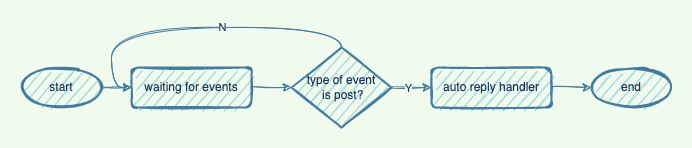

The diagram above was exported from draw.io. Its source (the exported page's mxGraphModel, read from the mxfile embedded in the PNG):
<mxGraphModel dx="1426" dy="905" grid="1" gridSize="10" guides="1" tooltips="1" connect="1" arrows="1" fold="1" page="1" pageScale="1" pageWidth="3300" pageHeight="4681" background="#F1FAEE" math="0" shadow="0">
  <root>
    <mxCell id="WIyWlLk6GJQsqaUBKTNV-0" />
    <mxCell id="WIyWlLk6GJQsqaUBKTNV-1" parent="WIyWlLk6GJQsqaUBKTNV-0" />
    <mxCell id="MLnnPW4Ep-Tom6xY8Ywv-0" style="edgeStyle=orthogonalEdgeStyle;curved=1;rounded=1;sketch=1;orthogonalLoop=1;jettySize=auto;html=1;exitX=1;exitY=0.5;exitDx=0;exitDy=0;exitPerimeter=0;entryX=0;entryY=0.5;entryDx=0;entryDy=0;fontColor=#1D3557;strokeColor=#457B9D;fillColor=#A8DADC;labelBackgroundColor=#F1FAEE;" edge="1" parent="WIyWlLk6GJQsqaUBKTNV-1" source="nvfg-uPoktzpgwgNVaSM-0" target="nvfg-uPoktzpgwgNVaSM-5">
      <mxGeometry relative="1" as="geometry" />
    </mxCell>
    <mxCell id="nvfg-uPoktzpgwgNVaSM-0" value="start" style="strokeWidth=2;html=1;shape=mxgraph.flowchart.start_1;whiteSpace=wrap;fillColor=#A8DADC;strokeColor=#457B9D;fontColor=#1D3557;sketch=1;rounded=1;" parent="WIyWlLk6GJQsqaUBKTNV-1" vertex="1">
      <mxGeometry x="180" y="210" width="80" height="40" as="geometry" />
    </mxCell>
    <mxCell id="nvfg-uPoktzpgwgNVaSM-1" value="end" style="strokeWidth=2;html=1;shape=mxgraph.flowchart.start_1;whiteSpace=wrap;fillColor=#A8DADC;strokeColor=#457B9D;fontColor=#1D3557;sketch=1;rounded=1;" parent="WIyWlLk6GJQsqaUBKTNV-1" vertex="1">
      <mxGeometry x="750" y="210" width="80" height="40" as="geometry" />
    </mxCell>
    <mxCell id="MLnnPW4Ep-Tom6xY8Ywv-1" style="edgeStyle=orthogonalEdgeStyle;curved=1;rounded=1;sketch=1;orthogonalLoop=1;jettySize=auto;html=1;exitX=1;exitY=0.5;exitDx=0;exitDy=0;entryX=0;entryY=0.5;entryDx=0;entryDy=0;entryPerimeter=0;fontColor=#1D3557;strokeColor=#457B9D;fillColor=#A8DADC;labelBackgroundColor=#F1FAEE;" edge="1" parent="WIyWlLk6GJQsqaUBKTNV-1" source="nvfg-uPoktzpgwgNVaSM-5" target="nvfg-uPoktzpgwgNVaSM-7">
      <mxGeometry relative="1" as="geometry" />
    </mxCell>
    <mxCell id="nvfg-uPoktzpgwgNVaSM-5" value="waiting for events" style="rounded=1;whiteSpace=wrap;html=1;absoluteArcSize=1;arcSize=14;strokeWidth=2;fillColor=#A8DADC;strokeColor=#457B9D;fontColor=#1D3557;sketch=1;" parent="WIyWlLk6GJQsqaUBKTNV-1" vertex="1">
      <mxGeometry x="290" y="210" width="120" height="40" as="geometry" />
    </mxCell>
    <mxCell id="MLnnPW4Ep-Tom6xY8Ywv-2" style="edgeStyle=orthogonalEdgeStyle;curved=1;rounded=1;sketch=1;orthogonalLoop=1;jettySize=auto;html=1;exitX=1;exitY=0.5;exitDx=0;exitDy=0;exitPerimeter=0;entryX=0;entryY=0.5;entryDx=0;entryDy=0;fontColor=#1D3557;strokeColor=#457B9D;fillColor=#A8DADC;labelBackgroundColor=#F1FAEE;" edge="1" parent="WIyWlLk6GJQsqaUBKTNV-1" source="nvfg-uPoktzpgwgNVaSM-7" target="nvfg-uPoktzpgwgNVaSM-10">
      <mxGeometry relative="1" as="geometry" />
    </mxCell>
    <mxCell id="MLnnPW4Ep-Tom6xY8Ywv-4" value="Y" style="edgeLabel;html=1;align=center;verticalAlign=middle;resizable=0;points=[];fontColor=#1D3557;labelBackgroundColor=#F1FAEE;sketch=1;rounded=1;" vertex="1" connectable="0" parent="MLnnPW4Ep-Tom6xY8Ywv-2">
      <mxGeometry x="-0.25" y="3" relative="1" as="geometry">
        <mxPoint x="1" y="3" as="offset" />
      </mxGeometry>
    </mxCell>
    <mxCell id="MLnnPW4Ep-Tom6xY8Ywv-6" style="edgeStyle=orthogonalEdgeStyle;curved=1;rounded=1;sketch=1;orthogonalLoop=1;jettySize=auto;html=1;exitX=0.5;exitY=0;exitDx=0;exitDy=0;exitPerimeter=0;entryX=0;entryY=0.5;entryDx=0;entryDy=0;fontColor=#1D3557;strokeColor=#457B9D;fillColor=#A8DADC;labelBackgroundColor=#F1FAEE;" edge="1" parent="WIyWlLk6GJQsqaUBKTNV-1" source="nvfg-uPoktzpgwgNVaSM-7" target="nvfg-uPoktzpgwgNVaSM-5">
      <mxGeometry relative="1" as="geometry" />
    </mxCell>
    <mxCell id="MLnnPW4Ep-Tom6xY8Ywv-7" value="N" style="edgeLabel;html=1;align=center;verticalAlign=middle;resizable=0;points=[];fontColor=#1D3557;labelBackgroundColor=#F1FAEE;sketch=1;rounded=1;" vertex="1" connectable="0" parent="MLnnPW4Ep-Tom6xY8Ywv-6">
      <mxGeometry x="-0.0182" y="-1" relative="1" as="geometry">
        <mxPoint x="22" as="offset" />
      </mxGeometry>
    </mxCell>
    <mxCell id="nvfg-uPoktzpgwgNVaSM-7" value="type of event&lt;br&gt;&amp;nbsp;is post?" style="strokeWidth=2;html=1;shape=mxgraph.flowchart.decision;whiteSpace=wrap;rounded=1;fontColor=#1D3557;fillColor=#A8DADC;strokeColor=#457B9D;sketch=1;" parent="WIyWlLk6GJQsqaUBKTNV-1" vertex="1">
      <mxGeometry x="450" y="190" width="100" height="80" as="geometry" />
    </mxCell>
    <mxCell id="MLnnPW4Ep-Tom6xY8Ywv-3" style="edgeStyle=orthogonalEdgeStyle;curved=1;rounded=1;sketch=1;orthogonalLoop=1;jettySize=auto;html=1;exitX=1;exitY=0.5;exitDx=0;exitDy=0;entryX=0;entryY=0.5;entryDx=0;entryDy=0;entryPerimeter=0;fontColor=#1D3557;strokeColor=#457B9D;fillColor=#A8DADC;labelBackgroundColor=#F1FAEE;" edge="1" parent="WIyWlLk6GJQsqaUBKTNV-1" source="nvfg-uPoktzpgwgNVaSM-10" target="nvfg-uPoktzpgwgNVaSM-1">
      <mxGeometry relative="1" as="geometry" />
    </mxCell>
    <mxCell id="nvfg-uPoktzpgwgNVaSM-10" value="auto reply handler" style="rounded=1;whiteSpace=wrap;html=1;absoluteArcSize=1;arcSize=14;strokeWidth=2;fillColor=#A8DADC;strokeColor=#457B9D;fontColor=#1D3557;sketch=1;" parent="WIyWlLk6GJQsqaUBKTNV-1" vertex="1">
      <mxGeometry x="590" y="210" width="120" height="40" as="geometry" />
    </mxCell>
  </root>
</mxGraphModel>